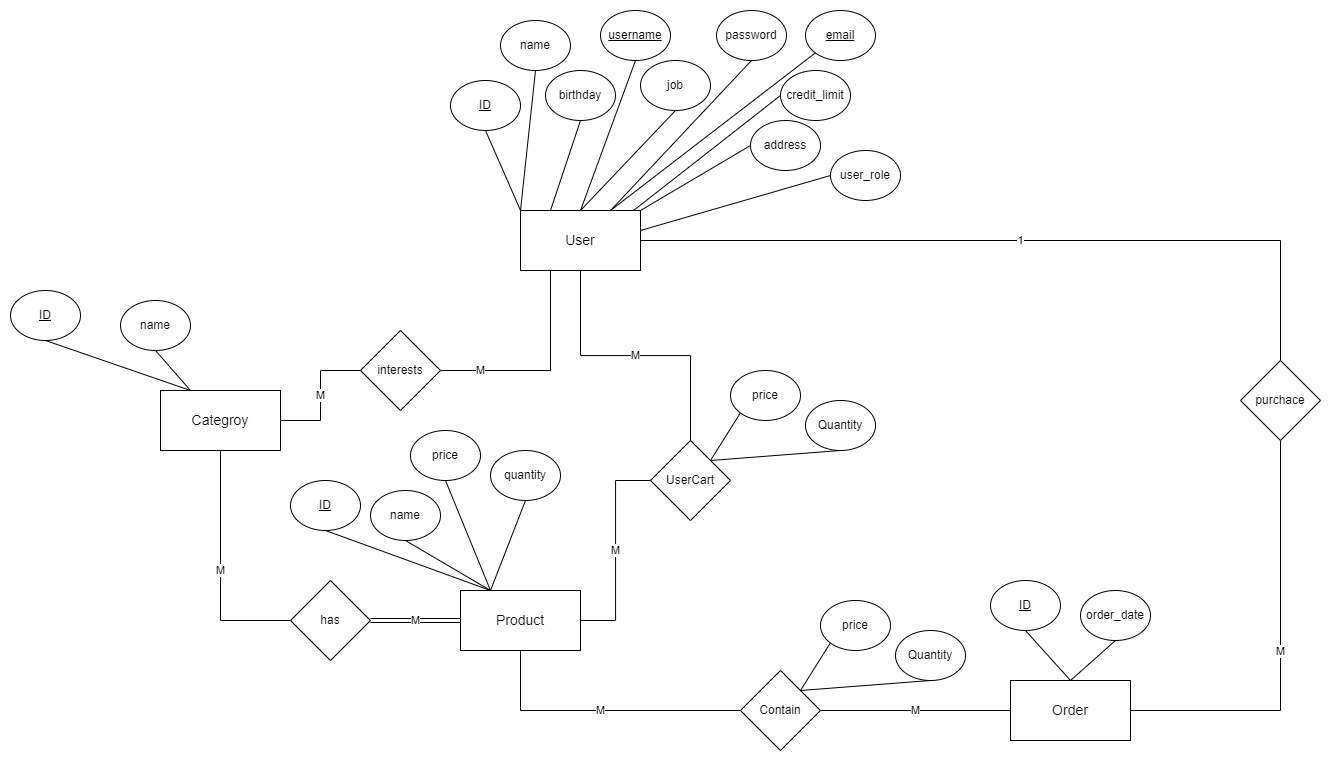

The diagram above was exported from draw.io. Its source (the exported page's mxGraphModel, read from the mxfile embedded in the PNG):
<mxGraphModel dx="1152" dy="688" grid="1" gridSize="10" guides="1" tooltips="1" connect="1" arrows="1" fold="1" page="1" pageScale="1" pageWidth="850" pageHeight="1100" math="0" shadow="0" extFonts="Permanent Marker^https://fonts.googleapis.com/css?family=Permanent+Marker">
  <root>
    <mxCell id="0" />
    <mxCell id="1" parent="0" />
    <mxCell id="yE2LzBMK2uqDd32Tf21D-54" value="M" style="edgeStyle=orthogonalEdgeStyle;rounded=0;orthogonalLoop=1;jettySize=auto;html=1;entryX=0.5;entryY=0;entryDx=0;entryDy=0;endArrow=none;endFill=0;exitX=0.5;exitY=1;exitDx=0;exitDy=0;" parent="1" source="yE2LzBMK2uqDd32Tf21D-20" target="yE2LzBMK2uqDd32Tf21D-52" edge="1">
      <mxGeometry relative="1" as="geometry" />
    </mxCell>
    <mxCell id="doxsQXY6HpdTvB6BmjqC-6" value="1" style="edgeStyle=orthogonalEdgeStyle;rounded=0;orthogonalLoop=1;jettySize=auto;html=1;endArrow=none;endFill=0;" edge="1" parent="1" source="yE2LzBMK2uqDd32Tf21D-20" target="hYqd0voivhmcO13C4nGc-55">
      <mxGeometry relative="1" as="geometry" />
    </mxCell>
    <mxCell id="yE2LzBMK2uqDd32Tf21D-20" value="&lt;font style=&quot;font-size: 14px;&quot;&gt;User&lt;/font&gt;" style="rounded=0;whiteSpace=wrap;html=1;" parent="1" vertex="1">
      <mxGeometry x="640" y="340" width="120" height="60" as="geometry" />
    </mxCell>
    <mxCell id="yE2LzBMK2uqDd32Tf21D-21" value="&lt;u&gt;ID&lt;/u&gt;" style="ellipse;whiteSpace=wrap;html=1;" parent="1" vertex="1">
      <mxGeometry x="570" y="210" width="70" height="50" as="geometry" />
    </mxCell>
    <mxCell id="yE2LzBMK2uqDd32Tf21D-22" value="" style="endArrow=none;html=1;rounded=0;entryX=0.5;entryY=1;entryDx=0;entryDy=0;exitX=0;exitY=0;exitDx=0;exitDy=0;" parent="1" source="yE2LzBMK2uqDd32Tf21D-20" target="yE2LzBMK2uqDd32Tf21D-21" edge="1">
      <mxGeometry width="50" height="50" relative="1" as="geometry">
        <mxPoint x="900" y="400" as="sourcePoint" />
        <mxPoint x="950" y="350" as="targetPoint" />
      </mxGeometry>
    </mxCell>
    <mxCell id="yE2LzBMK2uqDd32Tf21D-23" value="name" style="ellipse;whiteSpace=wrap;html=1;" parent="1" vertex="1">
      <mxGeometry x="620" y="150" width="70" height="50" as="geometry" />
    </mxCell>
    <mxCell id="yE2LzBMK2uqDd32Tf21D-24" value="" style="endArrow=none;html=1;rounded=0;entryX=0.5;entryY=1;entryDx=0;entryDy=0;exitX=0;exitY=0;exitDx=0;exitDy=0;" parent="1" source="yE2LzBMK2uqDd32Tf21D-20" target="yE2LzBMK2uqDd32Tf21D-23" edge="1">
      <mxGeometry width="50" height="50" relative="1" as="geometry">
        <mxPoint x="710" y="290" as="sourcePoint" />
        <mxPoint x="1020" y="300" as="targetPoint" />
      </mxGeometry>
    </mxCell>
    <mxCell id="yE2LzBMK2uqDd32Tf21D-25" value="birthday" style="ellipse;whiteSpace=wrap;html=1;" parent="1" vertex="1">
      <mxGeometry x="665" y="200" width="70" height="50" as="geometry" />
    </mxCell>
    <mxCell id="yE2LzBMK2uqDd32Tf21D-26" value="" style="endArrow=none;html=1;rounded=0;entryX=0.5;entryY=1;entryDx=0;entryDy=0;exitX=0.25;exitY=0;exitDx=0;exitDy=0;" parent="1" source="yE2LzBMK2uqDd32Tf21D-20" target="yE2LzBMK2uqDd32Tf21D-25" edge="1">
      <mxGeometry width="50" height="50" relative="1" as="geometry">
        <mxPoint x="600" y="410" as="sourcePoint" />
        <mxPoint x="1070" y="350" as="targetPoint" />
      </mxGeometry>
    </mxCell>
    <mxCell id="yE2LzBMK2uqDd32Tf21D-27" value="" style="endArrow=none;html=1;rounded=0;exitX=0.5;exitY=0;exitDx=0;exitDy=0;entryX=0.5;entryY=1;entryDx=0;entryDy=0;" parent="1" source="yE2LzBMK2uqDd32Tf21D-20" target="yE2LzBMK2uqDd32Tf21D-28" edge="1">
      <mxGeometry width="50" height="50" relative="1" as="geometry">
        <mxPoint x="680" y="350" as="sourcePoint" />
        <mxPoint x="760" y="210" as="targetPoint" />
      </mxGeometry>
    </mxCell>
    <mxCell id="yE2LzBMK2uqDd32Tf21D-28" value="&lt;u&gt;username&lt;/u&gt;" style="ellipse;whiteSpace=wrap;html=1;" parent="1" vertex="1">
      <mxGeometry x="720" y="140" width="70" height="50" as="geometry" />
    </mxCell>
    <mxCell id="yE2LzBMK2uqDd32Tf21D-30" value="" style="endArrow=none;html=1;rounded=0;exitX=0.5;exitY=0;exitDx=0;exitDy=0;entryX=0.5;entryY=1;entryDx=0;entryDy=0;" parent="1" source="yE2LzBMK2uqDd32Tf21D-20" target="yE2LzBMK2uqDd32Tf21D-31" edge="1">
      <mxGeometry width="50" height="50" relative="1" as="geometry">
        <mxPoint x="710" y="350" as="sourcePoint" />
        <mxPoint x="760" y="240" as="targetPoint" />
      </mxGeometry>
    </mxCell>
    <mxCell id="yE2LzBMK2uqDd32Tf21D-31" value="job" style="ellipse;whiteSpace=wrap;html=1;" parent="1" vertex="1">
      <mxGeometry x="760" y="190" width="70" height="50" as="geometry" />
    </mxCell>
    <mxCell id="yE2LzBMK2uqDd32Tf21D-32" value="" style="endArrow=none;html=1;rounded=0;exitX=0.75;exitY=0;exitDx=0;exitDy=0;entryX=0.5;entryY=1;entryDx=0;entryDy=0;" parent="1" source="yE2LzBMK2uqDd32Tf21D-20" target="yE2LzBMK2uqDd32Tf21D-33" edge="1">
      <mxGeometry width="50" height="50" relative="1" as="geometry">
        <mxPoint x="700" y="340" as="sourcePoint" />
        <mxPoint x="870" y="200" as="targetPoint" />
      </mxGeometry>
    </mxCell>
    <mxCell id="yE2LzBMK2uqDd32Tf21D-33" value="password" style="ellipse;whiteSpace=wrap;html=1;" parent="1" vertex="1">
      <mxGeometry x="836" y="140" width="70" height="50" as="geometry" />
    </mxCell>
    <mxCell id="yE2LzBMK2uqDd32Tf21D-34" value="&lt;u&gt; email&lt;/u&gt;" style="ellipse;whiteSpace=wrap;html=1;" parent="1" vertex="1">
      <mxGeometry x="925" y="140" width="70" height="50" as="geometry" />
    </mxCell>
    <mxCell id="yE2LzBMK2uqDd32Tf21D-35" value="" style="endArrow=none;html=1;rounded=0;exitX=0.75;exitY=0;exitDx=0;exitDy=0;entryX=0;entryY=1;entryDx=0;entryDy=0;" parent="1" source="yE2LzBMK2uqDd32Tf21D-20" target="yE2LzBMK2uqDd32Tf21D-34" edge="1">
      <mxGeometry width="50" height="50" relative="1" as="geometry">
        <mxPoint x="740" y="350" as="sourcePoint" />
        <mxPoint x="881" y="200" as="targetPoint" />
      </mxGeometry>
    </mxCell>
    <mxCell id="yE2LzBMK2uqDd32Tf21D-36" value="" style="endArrow=none;html=1;rounded=0;exitX=0.942;exitY=0;exitDx=0;exitDy=0;exitPerimeter=0;entryX=0;entryY=0.5;entryDx=0;entryDy=0;" parent="1" source="yE2LzBMK2uqDd32Tf21D-20" target="yE2LzBMK2uqDd32Tf21D-37" edge="1">
      <mxGeometry width="50" height="50" relative="1" as="geometry">
        <mxPoint x="740" y="350" as="sourcePoint" />
        <mxPoint x="810" y="310" as="targetPoint" />
      </mxGeometry>
    </mxCell>
    <mxCell id="yE2LzBMK2uqDd32Tf21D-37" value=" credit_limit" style="ellipse;whiteSpace=wrap;html=1;" parent="1" vertex="1">
      <mxGeometry x="900" y="200" width="70" height="50" as="geometry" />
    </mxCell>
    <mxCell id="yE2LzBMK2uqDd32Tf21D-38" value="" style="endArrow=none;html=1;rounded=0;exitX=1;exitY=0;exitDx=0;exitDy=0;entryX=0;entryY=0.5;entryDx=0;entryDy=0;" parent="1" source="yE2LzBMK2uqDd32Tf21D-20" target="yE2LzBMK2uqDd32Tf21D-39" edge="1">
      <mxGeometry width="50" height="50" relative="1" as="geometry">
        <mxPoint x="763" y="350" as="sourcePoint" />
        <mxPoint x="820" y="320" as="targetPoint" />
      </mxGeometry>
    </mxCell>
    <mxCell id="yE2LzBMK2uqDd32Tf21D-39" value=" address" style="ellipse;whiteSpace=wrap;html=1;" parent="1" vertex="1">
      <mxGeometry x="870" y="250" width="70" height="50" as="geometry" />
    </mxCell>
    <mxCell id="yE2LzBMK2uqDd32Tf21D-48" value="&lt;font style=&quot;font-size: 14px;&quot;&gt;Categroy&lt;/font&gt;" style="rounded=0;whiteSpace=wrap;html=1;" parent="1" vertex="1">
      <mxGeometry x="280" y="520" width="120" height="60" as="geometry" />
    </mxCell>
    <mxCell id="yE2LzBMK2uqDd32Tf21D-59" value="M" style="edgeStyle=orthogonalEdgeStyle;rounded=0;orthogonalLoop=1;jettySize=auto;html=1;entryX=1;entryY=0.5;entryDx=0;entryDy=0;endArrow=none;endFill=0;shape=link;" parent="1" source="yE2LzBMK2uqDd32Tf21D-49" target="yE2LzBMK2uqDd32Tf21D-58" edge="1">
      <mxGeometry relative="1" as="geometry" />
    </mxCell>
    <mxCell id="yE2LzBMK2uqDd32Tf21D-49" value="&lt;font style=&quot;font-size: 14px;&quot;&gt;Product&lt;/font&gt;" style="rounded=0;whiteSpace=wrap;html=1;" parent="1" vertex="1">
      <mxGeometry x="580" y="720" width="120" height="60" as="geometry" />
    </mxCell>
    <mxCell id="doxsQXY6HpdTvB6BmjqC-8" value="M" style="edgeStyle=orthogonalEdgeStyle;rounded=0;orthogonalLoop=1;jettySize=auto;html=1;exitX=0;exitY=0.5;exitDx=0;exitDy=0;endArrow=none;endFill=0;" edge="1" parent="1" source="yE2LzBMK2uqDd32Tf21D-51" target="doxsQXY6HpdTvB6BmjqC-7">
      <mxGeometry relative="1" as="geometry" />
    </mxCell>
    <mxCell id="yE2LzBMK2uqDd32Tf21D-51" value="&lt;font style=&quot;font-size: 14px;&quot;&gt;Order&lt;/font&gt;" style="rounded=0;whiteSpace=wrap;html=1;" parent="1" vertex="1">
      <mxGeometry x="1130" y="810" width="120" height="60" as="geometry" />
    </mxCell>
    <mxCell id="doxsQXY6HpdTvB6BmjqC-1" value="M" style="edgeStyle=orthogonalEdgeStyle;rounded=0;orthogonalLoop=1;jettySize=auto;html=1;entryX=1;entryY=0.5;entryDx=0;entryDy=0;endArrow=none;endFill=0;" edge="1" parent="1" source="yE2LzBMK2uqDd32Tf21D-52" target="yE2LzBMK2uqDd32Tf21D-49">
      <mxGeometry relative="1" as="geometry" />
    </mxCell>
    <mxCell id="yE2LzBMK2uqDd32Tf21D-52" value="UserCart" style="rhombus;whiteSpace=wrap;html=1;rounded=0;" parent="1" vertex="1">
      <mxGeometry x="770" y="570" width="80" height="80" as="geometry" />
    </mxCell>
    <mxCell id="yE2LzBMK2uqDd32Tf21D-60" value="M" style="edgeStyle=orthogonalEdgeStyle;rounded=0;orthogonalLoop=1;jettySize=auto;html=1;exitX=0;exitY=0.5;exitDx=0;exitDy=0;entryX=0.5;entryY=1;entryDx=0;entryDy=0;endArrow=none;endFill=0;" parent="1" source="yE2LzBMK2uqDd32Tf21D-58" target="yE2LzBMK2uqDd32Tf21D-48" edge="1">
      <mxGeometry relative="1" as="geometry" />
    </mxCell>
    <mxCell id="yE2LzBMK2uqDd32Tf21D-58" value="has" style="rhombus;whiteSpace=wrap;html=1;rounded=0;" parent="1" vertex="1">
      <mxGeometry x="410" y="710" width="80" height="80" as="geometry" />
    </mxCell>
    <mxCell id="yE2LzBMK2uqDd32Tf21D-63" value="M" style="edgeStyle=orthogonalEdgeStyle;rounded=0;orthogonalLoop=1;jettySize=auto;html=1;entryX=0.25;entryY=1;entryDx=0;entryDy=0;endArrow=none;endFill=0;" parent="1" source="yE2LzBMK2uqDd32Tf21D-61" target="yE2LzBMK2uqDd32Tf21D-20" edge="1">
      <mxGeometry x="-0.619" relative="1" as="geometry">
        <mxPoint as="offset" />
      </mxGeometry>
    </mxCell>
    <mxCell id="yE2LzBMK2uqDd32Tf21D-64" value="M" style="edgeStyle=orthogonalEdgeStyle;rounded=0;orthogonalLoop=1;jettySize=auto;html=1;entryX=1;entryY=0.5;entryDx=0;entryDy=0;endArrow=none;endFill=0;" parent="1" source="yE2LzBMK2uqDd32Tf21D-61" target="yE2LzBMK2uqDd32Tf21D-48" edge="1">
      <mxGeometry relative="1" as="geometry" />
    </mxCell>
    <mxCell id="yE2LzBMK2uqDd32Tf21D-61" value="interests" style="rhombus;whiteSpace=wrap;html=1;rounded=0;" parent="1" vertex="1">
      <mxGeometry x="480" y="460" width="80" height="80" as="geometry" />
    </mxCell>
    <mxCell id="yE2LzBMK2uqDd32Tf21D-67" value="&lt;u&gt;ID&lt;/u&gt;" style="ellipse;whiteSpace=wrap;html=1;" parent="1" vertex="1">
      <mxGeometry x="130" y="420" width="70" height="50" as="geometry" />
    </mxCell>
    <mxCell id="yE2LzBMK2uqDd32Tf21D-68" value="name" style="ellipse;whiteSpace=wrap;html=1;" parent="1" vertex="1">
      <mxGeometry x="240" y="430" width="70" height="50" as="geometry" />
    </mxCell>
    <mxCell id="yE2LzBMK2uqDd32Tf21D-69" value="" style="endArrow=none;html=1;rounded=0;entryX=0.5;entryY=1;entryDx=0;entryDy=0;exitX=0;exitY=0;exitDx=0;exitDy=0;" parent="1" target="yE2LzBMK2uqDd32Tf21D-68" edge="1">
      <mxGeometry width="50" height="50" relative="1" as="geometry">
        <mxPoint x="310" y="520" as="sourcePoint" />
        <mxPoint x="690" y="480" as="targetPoint" />
      </mxGeometry>
    </mxCell>
    <mxCell id="yE2LzBMK2uqDd32Tf21D-70" value="" style="endArrow=none;html=1;rounded=0;entryX=0.5;entryY=1;entryDx=0;entryDy=0;exitX=0;exitY=0;exitDx=0;exitDy=0;" parent="1" target="yE2LzBMK2uqDd32Tf21D-67" edge="1">
      <mxGeometry width="50" height="50" relative="1" as="geometry">
        <mxPoint x="310" y="520" as="sourcePoint" />
        <mxPoint x="620" y="530" as="targetPoint" />
      </mxGeometry>
    </mxCell>
    <mxCell id="yE2LzBMK2uqDd32Tf21D-71" value="&lt;u&gt;ID&lt;/u&gt;" style="ellipse;whiteSpace=wrap;html=1;" parent="1" vertex="1">
      <mxGeometry x="410" y="610" width="70" height="50" as="geometry" />
    </mxCell>
    <mxCell id="yE2LzBMK2uqDd32Tf21D-72" value="name" style="ellipse;whiteSpace=wrap;html=1;" parent="1" vertex="1">
      <mxGeometry x="490" y="620" width="70" height="50" as="geometry" />
    </mxCell>
    <mxCell id="yE2LzBMK2uqDd32Tf21D-73" value="" style="endArrow=none;html=1;rounded=0;entryX=0.5;entryY=1;entryDx=0;entryDy=0;exitX=0;exitY=0;exitDx=0;exitDy=0;" parent="1" target="yE2LzBMK2uqDd32Tf21D-71" edge="1">
      <mxGeometry width="50" height="50" relative="1" as="geometry">
        <mxPoint x="610" y="720" as="sourcePoint" />
        <mxPoint x="920" y="730" as="targetPoint" />
      </mxGeometry>
    </mxCell>
    <mxCell id="yE2LzBMK2uqDd32Tf21D-74" value="" style="endArrow=none;html=1;rounded=0;entryX=0.5;entryY=1;entryDx=0;entryDy=0;exitX=0;exitY=0;exitDx=0;exitDy=0;" parent="1" target="yE2LzBMK2uqDd32Tf21D-72" edge="1">
      <mxGeometry width="50" height="50" relative="1" as="geometry">
        <mxPoint x="610" y="720" as="sourcePoint" />
        <mxPoint x="990" y="680" as="targetPoint" />
      </mxGeometry>
    </mxCell>
    <mxCell id="yE2LzBMK2uqDd32Tf21D-75" value="" style="endArrow=none;html=1;rounded=0;entryX=0.5;entryY=1;entryDx=0;entryDy=0;" parent="1" target="yE2LzBMK2uqDd32Tf21D-76" edge="1">
      <mxGeometry width="50" height="50" relative="1" as="geometry">
        <mxPoint x="610" y="720" as="sourcePoint" />
        <mxPoint x="1045" y="630" as="targetPoint" />
      </mxGeometry>
    </mxCell>
    <mxCell id="yE2LzBMK2uqDd32Tf21D-76" value="price" style="ellipse;whiteSpace=wrap;html=1;" parent="1" vertex="1">
      <mxGeometry x="530" y="560" width="70" height="50" as="geometry" />
    </mxCell>
    <mxCell id="yE2LzBMK2uqDd32Tf21D-77" value="" style="endArrow=none;html=1;rounded=0;entryX=0.5;entryY=1;entryDx=0;entryDy=0;exitX=0.25;exitY=0;exitDx=0;exitDy=0;" parent="1" source="yE2LzBMK2uqDd32Tf21D-49" target="yE2LzBMK2uqDd32Tf21D-78" edge="1">
      <mxGeometry width="50" height="50" relative="1" as="geometry">
        <mxPoint x="690" y="740" as="sourcePoint" />
        <mxPoint x="1125" y="650" as="targetPoint" />
      </mxGeometry>
    </mxCell>
    <mxCell id="yE2LzBMK2uqDd32Tf21D-78" value="quantity" style="ellipse;whiteSpace=wrap;html=1;" parent="1" vertex="1">
      <mxGeometry x="610" y="580" width="70" height="50" as="geometry" />
    </mxCell>
    <mxCell id="yE2LzBMK2uqDd32Tf21D-97" value="&lt;u&gt;ID&lt;/u&gt;" style="ellipse;whiteSpace=wrap;html=1;" parent="1" vertex="1">
      <mxGeometry x="1110" y="710" width="70" height="50" as="geometry" />
    </mxCell>
    <mxCell id="yE2LzBMK2uqDd32Tf21D-98" value="" style="endArrow=none;html=1;rounded=0;entryX=0.5;entryY=1;entryDx=0;entryDy=0;exitX=0.25;exitY=0;exitDx=0;exitDy=0;" parent="1" target="yE2LzBMK2uqDd32Tf21D-97" edge="1">
      <mxGeometry width="50" height="50" relative="1" as="geometry">
        <mxPoint x="1190" y="810" as="sourcePoint" />
        <mxPoint x="1506" y="840" as="targetPoint" />
      </mxGeometry>
    </mxCell>
    <mxCell id="yE2LzBMK2uqDd32Tf21D-99" value="" style="endArrow=none;html=1;rounded=0;entryX=0.5;entryY=1;entryDx=0;entryDy=0;" parent="1" target="yE2LzBMK2uqDd32Tf21D-100" edge="1">
      <mxGeometry width="50" height="50" relative="1" as="geometry">
        <mxPoint x="1190" y="810" as="sourcePoint" />
        <mxPoint x="1516" y="850" as="targetPoint" />
      </mxGeometry>
    </mxCell>
    <mxCell id="yE2LzBMK2uqDd32Tf21D-100" value="order_date" style="ellipse;whiteSpace=wrap;html=1;" parent="1" vertex="1">
      <mxGeometry x="1200" y="720" width="70" height="50" as="geometry" />
    </mxCell>
    <mxCell id="hYqd0voivhmcO13C4nGc-15" value=" user_role" style="ellipse;whiteSpace=wrap;html=1;" parent="1" vertex="1">
      <mxGeometry x="950" y="280" width="70" height="50" as="geometry" />
    </mxCell>
    <mxCell id="hYqd0voivhmcO13C4nGc-16" value="" style="endArrow=none;html=1;rounded=0;exitX=1;exitY=0;exitDx=0;exitDy=0;entryX=0;entryY=0.5;entryDx=0;entryDy=0;" parent="1" target="hYqd0voivhmcO13C4nGc-15" edge="1">
      <mxGeometry width="50" height="50" relative="1" as="geometry">
        <mxPoint x="760" y="360" as="sourcePoint" />
        <mxPoint x="820" y="340" as="targetPoint" />
      </mxGeometry>
    </mxCell>
    <mxCell id="hYqd0voivhmcO13C4nGc-57" value="M" style="edgeStyle=orthogonalEdgeStyle;rounded=0;orthogonalLoop=1;jettySize=auto;html=1;entryX=1;entryY=0.5;entryDx=0;entryDy=0;exitX=0.5;exitY=1;exitDx=0;exitDy=0;endArrow=none;endFill=0;" parent="1" source="hYqd0voivhmcO13C4nGc-55" target="yE2LzBMK2uqDd32Tf21D-51" edge="1">
      <mxGeometry relative="1" as="geometry" />
    </mxCell>
    <mxCell id="hYqd0voivhmcO13C4nGc-55" value="purchace" style="rhombus;whiteSpace=wrap;html=1;rounded=0;" parent="1" vertex="1">
      <mxGeometry x="1360" y="490" width="80" height="80" as="geometry" />
    </mxCell>
    <mxCell id="doxsQXY6HpdTvB6BmjqC-2" value="Quantity" style="ellipse;whiteSpace=wrap;html=1;" vertex="1" parent="1">
      <mxGeometry x="925" y="530" width="70" height="50" as="geometry" />
    </mxCell>
    <mxCell id="doxsQXY6HpdTvB6BmjqC-3" value="price" style="ellipse;whiteSpace=wrap;html=1;" vertex="1" parent="1">
      <mxGeometry x="850" y="500" width="70" height="50" as="geometry" />
    </mxCell>
    <mxCell id="doxsQXY6HpdTvB6BmjqC-4" value="" style="endArrow=none;html=1;rounded=0;entryX=0.5;entryY=1;entryDx=0;entryDy=0;exitX=1;exitY=0;exitDx=0;exitDy=0;" edge="1" target="doxsQXY6HpdTvB6BmjqC-2" parent="1" source="yE2LzBMK2uqDd32Tf21D-52">
      <mxGeometry width="50" height="50" relative="1" as="geometry">
        <mxPoint x="950" y="490" as="sourcePoint" />
        <mxPoint x="1511" y="540" as="targetPoint" />
      </mxGeometry>
    </mxCell>
    <mxCell id="doxsQXY6HpdTvB6BmjqC-5" value="" style="endArrow=none;html=1;rounded=0;entryX=0;entryY=1;entryDx=0;entryDy=0;exitX=1;exitY=0;exitDx=0;exitDy=0;" edge="1" parent="1" source="yE2LzBMK2uqDd32Tf21D-52" target="doxsQXY6HpdTvB6BmjqC-3">
      <mxGeometry width="50" height="50" relative="1" as="geometry">
        <mxPoint x="1045" y="530" as="sourcePoint" />
        <mxPoint x="1160" y="390" as="targetPoint" />
      </mxGeometry>
    </mxCell>
    <mxCell id="doxsQXY6HpdTvB6BmjqC-9" value="M" style="edgeStyle=orthogonalEdgeStyle;rounded=0;orthogonalLoop=1;jettySize=auto;html=1;entryX=0.5;entryY=1;entryDx=0;entryDy=0;endArrow=none;endFill=0;" edge="1" parent="1" source="doxsQXY6HpdTvB6BmjqC-7" target="yE2LzBMK2uqDd32Tf21D-49">
      <mxGeometry relative="1" as="geometry" />
    </mxCell>
    <mxCell id="doxsQXY6HpdTvB6BmjqC-7" value="Contain" style="rhombus;whiteSpace=wrap;html=1;rounded=0;" vertex="1" parent="1">
      <mxGeometry x="860" y="800" width="80" height="80" as="geometry" />
    </mxCell>
    <mxCell id="doxsQXY6HpdTvB6BmjqC-10" value="price" style="ellipse;whiteSpace=wrap;html=1;" vertex="1" parent="1">
      <mxGeometry x="940" y="730" width="70" height="50" as="geometry" />
    </mxCell>
    <mxCell id="doxsQXY6HpdTvB6BmjqC-11" value="Quantity" style="ellipse;whiteSpace=wrap;html=1;" vertex="1" parent="1">
      <mxGeometry x="1015" y="760" width="70" height="50" as="geometry" />
    </mxCell>
    <mxCell id="doxsQXY6HpdTvB6BmjqC-12" value="" style="endArrow=none;html=1;rounded=0;entryX=0.5;entryY=1;entryDx=0;entryDy=0;exitX=1;exitY=0;exitDx=0;exitDy=0;" edge="1" target="doxsQXY6HpdTvB6BmjqC-11" parent="1">
      <mxGeometry width="50" height="50" relative="1" as="geometry">
        <mxPoint x="920" y="820" as="sourcePoint" />
        <mxPoint x="1601" y="770" as="targetPoint" />
      </mxGeometry>
    </mxCell>
    <mxCell id="doxsQXY6HpdTvB6BmjqC-13" value="" style="endArrow=none;html=1;rounded=0;entryX=0;entryY=1;entryDx=0;entryDy=0;exitX=1;exitY=0;exitDx=0;exitDy=0;" edge="1" target="doxsQXY6HpdTvB6BmjqC-10" parent="1">
      <mxGeometry width="50" height="50" relative="1" as="geometry">
        <mxPoint x="920" y="820" as="sourcePoint" />
        <mxPoint x="1250" y="620" as="targetPoint" />
      </mxGeometry>
    </mxCell>
  </root>
</mxGraphModel>